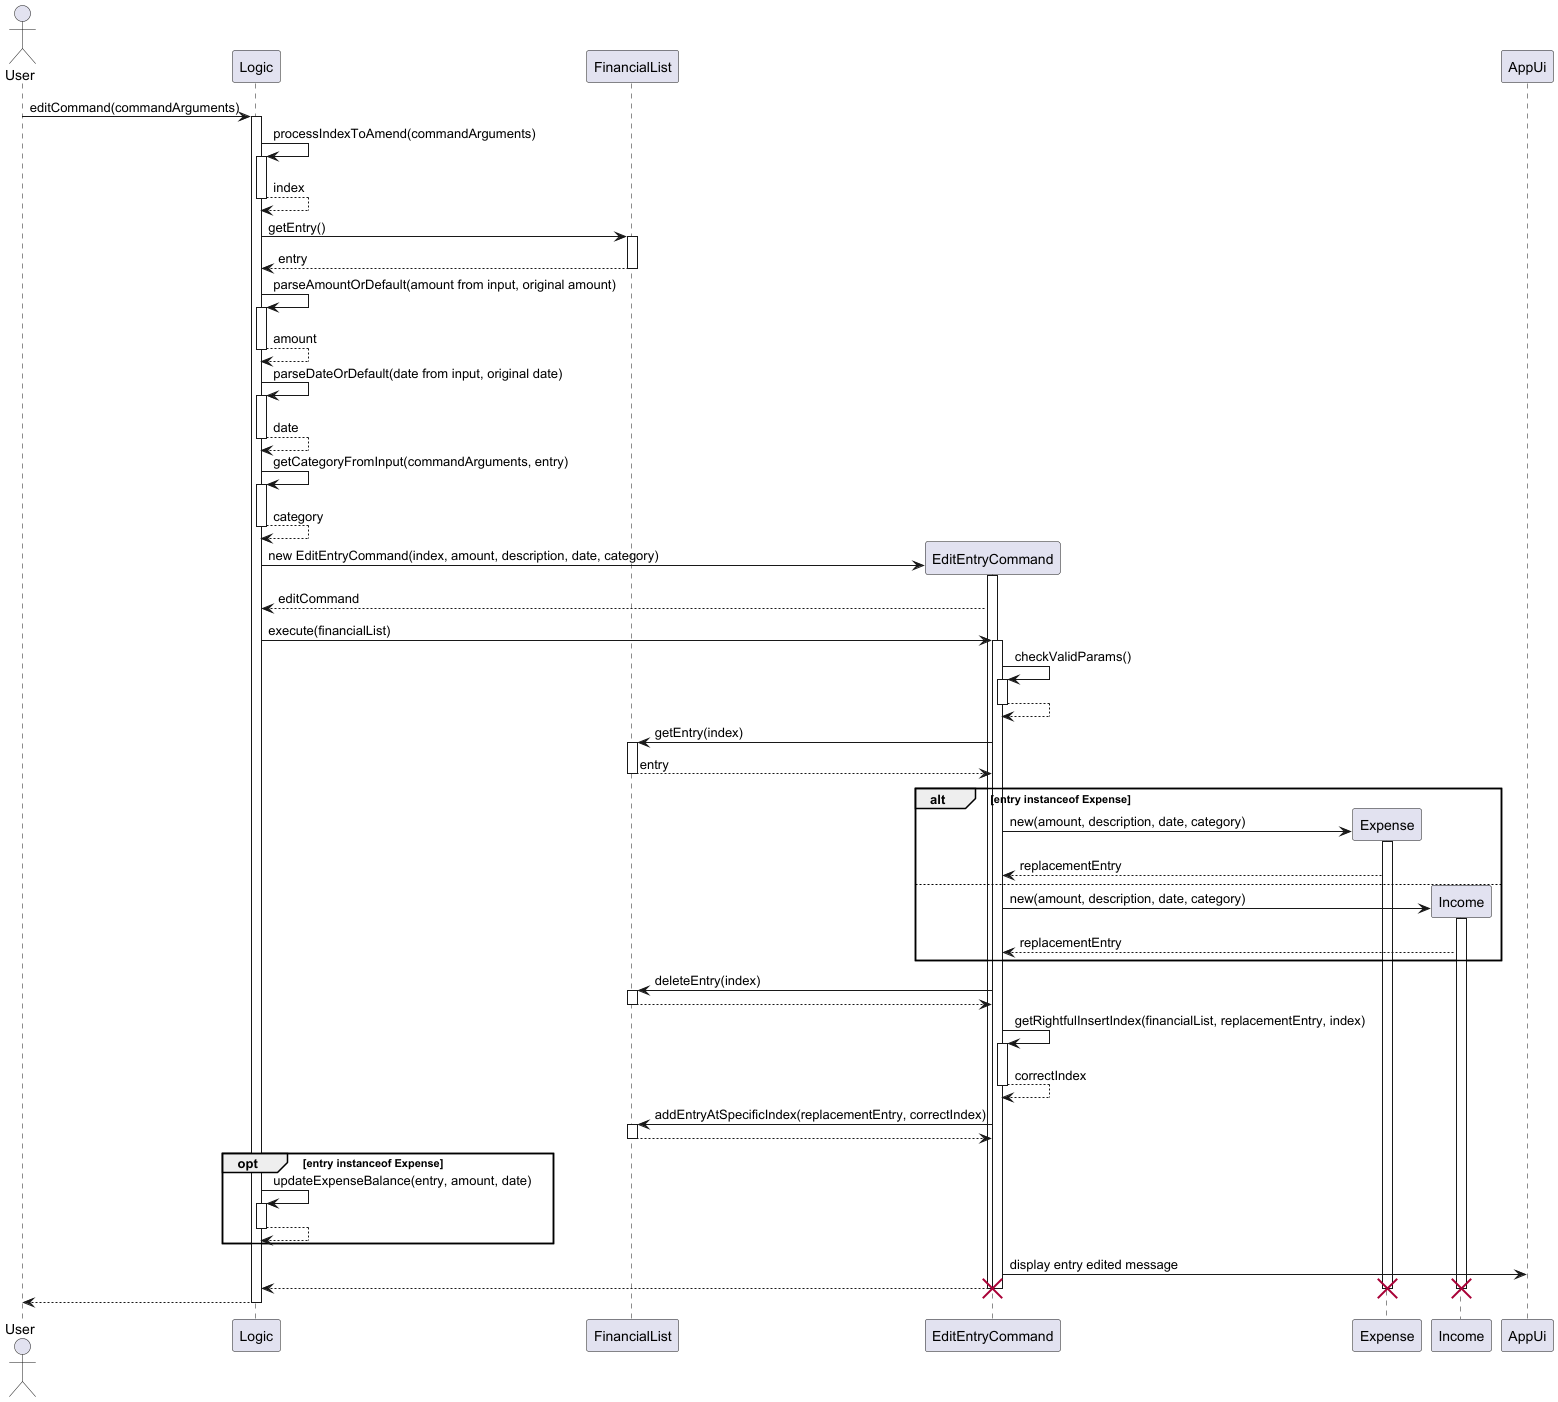

The diagram above was rendered by PlantUML. Its source (embedded in the PNG):
@startuml

actor  User

participant Logic
participant FinancialList


User -> Logic: editCommand(commandArguments)
activate Logic

Logic -> Logic: processIndexToAmend(commandArguments)
activate Logic
return index

Logic -> FinancialList: getEntry()
activate FinancialList
return entry

Logic -> Logic: parseAmountOrDefault(amount from input, original amount)
activate Logic
return amount

Logic -> Logic: parseDateOrDefault(date from input, original date)
activate Logic
return date

Logic -> Logic: getCategoryFromInput(commandArguments, entry)
activate Logic
return category

create EditEntryCommand
Logic -> EditEntryCommand: new EditEntryCommand(index, amount, description, date, category)
activate EditEntryCommand
EditEntryCommand --> Logic: editCommand

Logic -> EditEntryCommand: execute(financialList)
activate EditEntryCommand

EditEntryCommand -> EditEntryCommand: checkValidParams()
activate EditEntryCommand
return

EditEntryCommand -> FinancialList: getEntry(index)
activate FinancialList
return entry

alt entry instanceof Expense
    Create Expense
    EditEntryCommand -> Expense: new(amount, description, date, category)
    activate Expense
    Expense --> EditEntryCommand: replacementEntry
else
    Create Income
    EditEntryCommand -> Income: new(amount, description, date, category)
    activate Income
    Income --> EditEntryCommand: replacementEntry
end
EditEntryCommand -> FinancialList: deleteEntry(index)
activate FinancialList
return
EditEntryCommand -> EditEntryCommand: getRightfulInsertIndex(financialList, replacementEntry, index)
activate EditEntryCommand
return correctIndex
EditEntryCommand -> FinancialList: addEntryAtSpecificIndex(replacementEntry, correctIndex)
activate FinancialList
return
opt entry instanceof Expense
    Logic -> Logic: updateExpenseBalance(entry, amount, date)
    activate Logic
    return
end

EditEntryCommand -> AppUi: display entry edited message

EditEntryCommand --> Logic
destroy Expense
destroy Income
deactivate EditEntryCommand
destroy EditEntryCommand
Logic --> User
deactivate Logic

@enduml